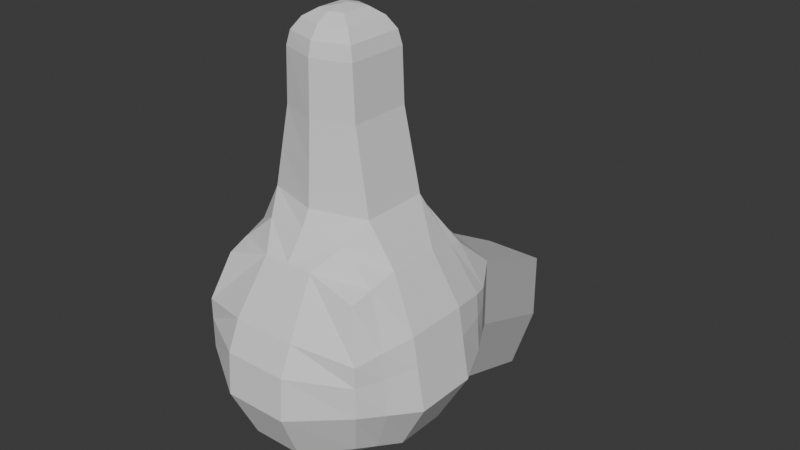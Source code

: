 # Source: WILSONNNN_.blend  (saved by Blender 4.4.32; exported with 4.5.12 LTS)
import bpy
from mathutils import Matrix  # noqa: F401  (used for matrix-valued properties, if any)

bpy.ops.wm.read_factory_settings(use_empty=True)
scene = bpy.context.scene
scene.name = 'Scene'

# ---- collections
col_collection = bpy.data.collections.new('Collection'); scene.collection.children.link(col_collection)

# ---- world
world_world = bpy.data.worlds.new('World'); scene.world = world_world
world_world.use_nodes = True; world_world.node_tree.nodes.clear()
_N = world_world.node_tree.nodes; _L = world_world.node_tree.links
n0 = _N.new('ShaderNodeOutputWorld'); n0.name = 'World Output'; n0.location = (300, 300)
n1 = _N.new('ShaderNodeBackground'); n1.name = 'Background'; n1.location = (10, 300)
n1.inputs[0].default_value = (0.05088, 0.05088, 0.05088, 1.0)
_L.new(n1.outputs[0], n0.inputs[0])
n0.is_active_output = True
world_world.color = (0.05088, 0.05088, 0.05088)
world_world.sun_shadow_jitter_overblur = 0.0

# ---- meshes
me_cube_001 = bpy.data.meshes.new('Cube.001')
me_cube_001.from_pydata([(0.7658, -0.7658, -0.6327), (0.7658, -0.7658, 0.8989), (0.7658, 0.7658, -0.6327), (0.7658, 0.7658, 0.8989), (0.7093, 0.9182, -0.7852), (0.2702, 0.8566, 1.048), (0.9556, 0.9182, 0.4033), (0.9556, 0.9182, -0.1371), (0.9182, -0.2702, -0.7852), (0.9182, 0.2702, -0.7852), (0.8206, 0.2702, 1.051), (0.8206, -0.2702, 1.051), (0.9182, -0.9182, 0.4033), (0.9182, -0.9182, -0.1371), (0.2702, -1.02, -0.7852), (0.2702, -0.7673, 1.051), (0.5664, 0.4001, 1.486), (0.5664, -0.3081, 1.486), (0.3726, 0.334, -1.092), (0.3726, -0.334, -1.092), (0.334, -1.272, -0.2395), (0.334, -1.108, 0.5057), (1.225, 0.334, -0.2395), (1.225, -0.334, -0.2395), (1.097, 0.334, 0.5057), (1.097, -0.334, 0.5057), (0.7731, 1.225, -0.2395), (0.7731, 1.225, 0.5057), (0.0, 0.9182, -0.7852), (0.0, 0.8566, 1.048), (0.0, -1.02, -0.7852), (0.0, -0.7673, 1.051), (0.0, 0.5608, 1.486), (0.0, -0.4772, 1.486), (0.0, 0.334, -1.092), (0.0, -0.334, -1.092), (0.0, -1.272, -0.2395), (0.0, -1.108, 0.5057), (0.2702, 2.555, -1.604), (0.0, 1.225, 0.5057), (0.4068, -0.2833, 2.327), (0.0, -0.4231, 2.327), (0.4068, 0.3675, 2.327), (0.0, 0.5073, 2.327), (0.9556, 0.9182, 0.1842), (0.9182, -0.9182, 0.1842), (0.334, -1.242, 0.2036), (1.149, 0.334, 0.2036), (1.149, -0.334, 0.2036), (0.7731, 1.225, 0.2036), (0.334, 2.862, -1.058), (0.0, -1.242, 0.2036), (0.7907, -0.541, 0.968), (0.8349, -0.541, -0.7019), (0.4463, -0.5167, 1.27), (0.3167, -0.7087, -1.011), (1.058, -0.6532, -0.1836), (0.9992, -0.6532, 0.4497), (0.0, -0.5707, 1.32), (0.0, -0.7087, -1.011), (1.023, -0.6532, 0.193), (0.8168, 0.6, -0.6837), (0.7841, 0.6, 0.9499), (0.392, 0.732, 1.191), (0.3045, 0.7227, -0.8879), (1.064, 0.7227, -0.1714), (1.021, 0.7227, 0.4376), (0.0, 0.732, 1.191), (0.0, 0.7227, -0.8879), (1.038, 0.7227, 0.1907), (0.7093, 0.9182, -0.7852), (0.7731, 1.225, -0.2395), (0.7731, 1.225, 0.5057), (0.0, 0.9182, -0.7852), (0.0, 1.225, 0.5057), (0.7731, 1.225, 0.2036), (0.334, 2.862, -0.3131), (0.0, 2.555, -1.604), (0.0, 2.862, -1.058), (0.0, 2.862, -0.3131), (0.334, 2.862, -0.6152), (0.0, 2.862, -0.6152), (0.3843, 0.3677, 2.872), (0.0, 0.08631, 3.246), (0.3518, 0.3463, 3.015), (0.2674, 0.2853, 3.136), (0.1438, 0.194, 3.217), (0.0, -0.002108, 3.246), (0.3843, -0.2835, 2.872), (0.1438, -0.1098, 3.217), (0.2674, -0.2011, 3.136), (0.3518, -0.2621, 3.015), (0.0, 0.08631, 3.246), (0.0, 0.4923, 2.873), (0.0, 0.2364, 3.217), (0.0, 0.3663, 3.137), (0.0, 0.4561, 3.015), (0.0, -0.4081, 2.873), (0.0, -0.002108, 3.246), (0.0, -0.3719, 3.015), (0.0, -0.2821, 3.137), (0.0, -0.1522, 3.217), (0.4866, -0.2957, 1.907), (0.0, -0.4501, 1.907), (0.4866, 0.3838, 1.907), (0.0, 0.534, 1.907)], [], [(27, 5, 3, 6), (57, 52, 1, 12), (55, 53, 0, 14), (52, 54, 15, 1), (62, 63, 16, 10), (10, 16, 17, 11), (59, 55, 14, 30), (68, 64, 18, 34), (34, 18, 19, 35), (64, 61, 9, 18), (18, 9, 8, 19), (0, 13, 20, 14), (45, 12, 21, 46), (12, 1, 15, 21), (53, 56, 13, 0), (60, 57, 12, 45), (61, 65, 22, 9), (9, 22, 23, 8), (69, 66, 24, 47), (47, 24, 25, 48), (66, 62, 10, 24), (24, 10, 11, 25), (4, 26, 7, 2), (49, 27, 6, 44), (39, 27, 72, 74), (49, 26, 71, 75), (39, 29, 5, 27), (46, 21, 37, 51), (54, 58, 31, 15), (21, 15, 31, 37), (14, 20, 36, 30), (63, 67, 32, 16), (41, 40, 88, 97), (40, 42, 82, 88), (104, 105, 43, 42), (102, 104, 42, 40), (103, 102, 40, 41), (20, 46, 51, 36), (4, 28, 73, 70), (26, 49, 44, 7), (22, 47, 48, 23), (65, 69, 47, 22), (56, 60, 45, 13), (13, 45, 46, 20), (23, 48, 60, 56), (17, 33, 58, 54), (48, 25, 57, 60), (8, 23, 56, 53), (35, 19, 55, 59), (11, 17, 54, 52), (19, 8, 53, 55), (25, 11, 52, 57), (7, 44, 69, 65), (5, 29, 67, 63), (6, 3, 62, 66), (44, 6, 66, 69), (2, 7, 65, 61), (4, 2, 61, 64), (28, 4, 64, 68), (3, 5, 63, 62), (42, 43, 93, 82), (74, 72, 76, 79), (75, 71, 50, 80), (72, 75, 80, 76), (27, 49, 75, 72), (26, 4, 70, 71), (77, 78, 50, 38), (81, 79, 76, 80), (78, 81, 80, 50), (70, 73, 77, 38), (71, 70, 38, 50), (83, 87, 89, 86), (86, 89, 90, 85), (85, 90, 91, 84), (84, 91, 88, 82), (92, 83, 86, 94), (94, 86, 85, 95), (95, 85, 84, 96), (96, 84, 82, 93), (97, 88, 91, 99), (99, 91, 90, 100), (100, 90, 89, 101), (101, 89, 87, 98), (83, 92, 98, 87), (33, 17, 102, 103), (17, 16, 104, 102), (16, 32, 105, 104)])
_uv = me_cube_001.uv_layers.new(name='UVMap')
_uv.uv.foreach_set('vector', [0.5417, 0.4167, 0.625, 0.4167, 0.625, 0.5, 0.5417, 0.5, 0.5417, 0.7122, 0.625, 0.7122, 0.625, 0.75, 0.5417, 0.75, 0.2917, 0.7122, 0.375, 0.7122, 0.375, 0.75, 0.2917, 0.75, 0.625, 0.7122, 0.7083, 0.7122, 0.7083, 0.75, 0.625, 0.75, 0.625, 0.5279, 0.7083, 0.5279, 0.7083, 0.5833, 0.625, 0.5833, 0.625, 0.5833, 0.7083, 0.5833, 0.7083, 0.6667, 0.625, 0.6667, 0.25, 0.7122, 0.2917, 0.7122, 0.2917, 0.75, 0.25, 0.75, 0.25, 0.5279, 0.2917, 0.5279, 0.2917, 0.5833, 0.25, 0.5833, 0.25, 0.5833, 0.2917, 0.5833, 0.2917, 0.6667, 0.25, 0.6667, 0.2917, 0.5279, 0.375, 0.5279, 0.375, 0.5833, 0.2917, 0.5833, 0.2917, 0.5833, 0.375, 0.5833, 0.375, 0.6667, 0.2917, 0.6667, 0.375, 0.75, 0.4583, 0.75, 0.4583, 0.8333, 0.375, 0.8333, 0.5079, 0.75, 0.5417, 0.75, 0.5417, 0.8333, 0.5079, 0.8333, 0.5417, 0.75, 0.625, 0.75, 0.625, 0.8333, 0.5417, 0.8333, 0.375, 0.7122, 0.4583, 0.7122, 0.4583, 0.75, 0.375, 0.75, 0.5079, 0.7122, 0.5417, 0.7122, 0.5417, 0.75, 0.5079, 0.75, 0.375, 0.5279, 0.4583, 0.5279, 0.4583, 0.5833, 0.375, 0.5833, 0.375, 0.5833, 0.4583, 0.5833, 0.4583, 0.6667, 0.375, 0.6667, 0.5079, 0.5279, 0.5417, 0.5279, 0.5417, 0.5833, 0.5079, 0.5833, 0.5079, 0.5833, 0.5417, 0.5833, 0.5417, 0.6667, 0.5079, 0.6667, 0.5417, 0.5279, 0.625, 0.5279, 0.625, 0.5833, 0.5417, 0.5833, 0.5417, 0.5833, 0.625, 0.5833, 0.625, 0.6667, 0.5417, 0.6667, 0.375, 0.4167, 0.4583, 0.4167, 0.4583, 0.5, 0.375, 0.5, 0.5079, 0.4167, 0.5417, 0.4167, 0.5417, 0.5, 0.5079, 0.5, 0.5417, 0.375, 0.5417, 0.4167, 0.5417, 0.4167, 0.5417, 0.375, 0.5079, 0.4167, 0.4583, 0.4167, 0.4583, 0.4167, 0.5079, 0.4167, 0.5417, 0.375, 0.625, 0.375, 0.625, 0.4167, 0.5417, 0.4167, 0.5079, 0.8333, 0.5417, 0.8333, 0.5417, 0.875, 0.5079, 0.875, 0.7083, 0.7122, 0.75, 0.7122, 0.75, 0.75, 0.7083, 0.75, 0.5417, 0.8333, 0.625, 0.8333, 0.625, 0.875, 0.5417, 0.875, 0.375, 0.8333, 0.4583, 0.8333, 0.4583, 0.875, 0.375, 0.875, 0.7083, 0.5279, 0.75, 0.5279, 0.75, 0.5833, 0.7083, 0.5833, 0.75, 0.6667, 0.7083, 0.6667, 0.7083, 0.6667, 0.75, 0.6667, 0.7083, 0.6667, 0.7083, 0.5833, 0.7083, 0.5833, 0.7083, 0.6667, 0.7083, 0.5833, 0.75, 0.5833, 0.75, 0.5833, 0.7083, 0.5833, 0.7083, 0.6667, 0.7083, 0.5833, 0.7083, 0.5833, 0.7083, 0.6667, 0.75, 0.6667, 0.7083, 0.6667, 0.7083, 0.6667, 0.75, 0.6667, 0.4583, 0.8333, 0.5079, 0.8333, 0.5079, 0.875, 0.4583, 0.875, 0.2917, 0.5, 0.25, 0.5, 0.25, 0.5, 0.2917, 0.5, 0.4583, 0.4167, 0.5079, 0.4167, 0.5079, 0.5, 0.4583, 0.5, 0.4583, 0.5833, 0.5079, 0.5833, 0.5079, 0.6667, 0.4583, 0.6667, 0.4583, 0.5279, 0.5079, 0.5279, 0.5079, 0.5833, 0.4583, 0.5833, 0.4583, 0.7122, 0.5079, 0.7122, 0.5079, 0.75, 0.4583, 0.75, 0.4583, 0.75, 0.5079, 0.75, 0.5079, 0.8333, 0.4583, 0.8333, 0.4583, 0.6667, 0.5079, 0.6667, 0.5079, 0.7122, 0.4583, 0.7122, 0.7083, 0.6667, 0.75, 0.6667, 0.75, 0.7122, 0.7083, 0.7122, 0.5079, 0.6667, 0.5417, 0.6667, 0.5417, 0.7122, 0.5079, 0.7122, 0.375, 0.6667, 0.4583, 0.6667, 0.4583, 0.7122, 0.375, 0.7122, 0.25, 0.6667, 0.2917, 0.6667, 0.2917, 0.7122, 0.25, 0.7122, 0.625, 0.6667, 0.7083, 0.6667, 0.7083, 0.7122, 0.625, 0.7122, 0.2917, 0.6667, 0.375, 0.6667, 0.375, 0.7122, 0.2917, 0.7122, 0.5417, 0.6667, 0.625, 0.6667, 0.625, 0.7122, 0.5417, 0.7122, 0.4583, 0.5, 0.5079, 0.5, 0.5079, 0.5279, 0.4583, 0.5279, 0.7083, 0.5, 0.75, 0.5, 0.75, 0.5279, 0.7083, 0.5279, 0.5417, 0.5, 0.625, 0.5, 0.625, 0.5279, 0.5417, 0.5279, 0.5079, 0.5, 0.5417, 0.5, 0.5417, 0.5279, 0.5079, 0.5279, 0.375, 0.5, 0.4583, 0.5, 0.4583, 0.5279, 0.375, 0.5279, 0.2917, 0.5, 0.375, 0.5, 0.375, 0.5279, 0.2917, 0.5279, 0.25, 0.5, 0.2917, 0.5, 0.2917, 0.5279, 0.25, 0.5279, 0.625, 0.5, 0.7083, 0.5, 0.7083, 0.5279, 0.625, 0.5279, 0.7083, 0.5833, 0.75, 0.5833, 0.75, 0.5833, 0.7083, 0.5833, 0.5417, 0.375, 0.5417, 0.4167, 0.5417, 0.4167, 0.5417, 0.375, 0.5079, 0.4167, 0.4583, 0.4167, 0.4583, 0.4167, 0.5079, 0.4167, 0.5417, 0.4167, 0.5079, 0.4167, 0.5079, 0.4167, 0.5417, 0.4167, 0.5417, 0.4167, 0.5079, 0.4167, 0.5079, 0.4167, 0.5417, 0.4167, 0.4583, 0.4167, 0.375, 0.4167, 0.375, 0.4167, 0.4583, 0.4167, 0.375, 0.375, 0.4583, 0.375, 0.4583, 0.4167, 0.375, 0.4167, 0.5079, 0.375, 0.5417, 0.375, 0.5417, 0.4167, 0.5079, 0.4167, 0.4583, 0.375, 0.5079, 0.375, 0.5079, 0.4167, 0.4583, 0.4167, 0.2917, 0.5, 0.25, 0.5, 0.25, 0.5, 0.2917, 0.5, 0.4583, 0.4167, 0.375, 0.4167, 0.375, 0.4167, 0.4583, 0.4167, 0.75, 0.6207, 0.75, 0.6293, 0.734, 0.6413, 0.734, 0.6087, 0.734, 0.6087, 0.734, 0.6413, 0.7126, 0.6614, 0.7126, 0.5886, 0.7126, 0.5886, 0.7126, 0.6614, 0.7094, 0.6653, 0.7094, 0.5847, 0.7094, 0.5847, 0.7094, 0.6653, 0.7083, 0.6667, 0.7083, 0.5833, 0.75, 0.6207, 0.75, 0.6207, 0.734, 0.6087, 0.75, 0.6063, 0.75, 0.6063, 0.734, 0.6087, 0.7126, 0.5886, 0.7468, 0.5833, 0.7468, 0.5833, 0.7126, 0.5886, 0.7094, 0.5847, 0.7491, 0.5833, 0.7491, 0.5833, 0.7094, 0.5847, 0.7083, 0.5833, 0.75, 0.5833, 0.75, 0.6667, 0.7083, 0.6667, 0.7094, 0.6653, 0.7491, 0.6667, 0.7491, 0.6667, 0.7094, 0.6653, 0.7126, 0.6614, 0.7468, 0.6667, 0.7468, 0.6667, 0.7126, 0.6614, 0.734, 0.6413, 0.75, 0.6437, 0.75, 0.6437, 0.734, 0.6413, 0.75, 0.6293, 0.75, 0.6293, 0.75, 0.6207, 0.75, 0.6207, 0.75, 0.6293, 0.75, 0.6293, 0.75, 0.6667, 0.7083, 0.6667, 0.7083, 0.6667, 0.75, 0.6667, 0.7083, 0.6667, 0.7083, 0.5833, 0.7083, 0.5833, 0.7083, 0.6667, 0.7083, 0.5833, 0.75, 0.5833, 0.75, 0.5833, 0.7083, 0.5833])
me_cube_001.update()

# ---- objects
ob_empty = bpy.data.objects.new('Empty', None)
ob_empty_001 = bpy.data.objects.new('Empty.001', None)
ob_cube = bpy.data.objects.new('Cube', me_cube_001)

# ---- transforms, parenting, visibility, modifiers, constraints
ob_empty.location = (1.713, 3.0, 0.0)
ob_empty.rotation_euler = (1.571, -0.0, -0.0)
ob_empty.empty_display_type = 'IMAGE'
ob_empty.empty_display_size = 5.0
ob_empty.use_empty_image_alpha = True
ob_empty.color = (1.0, 1.0, 1.0, 0.5)
ob_empty_001.location = (-3.016, 0.3248, 0.0)
ob_empty_001.rotation_euler = (1.571, -0.0, 1.571)
ob_empty_001.empty_display_type = 'IMAGE'
ob_empty_001.empty_display_size = 5.0
ob_empty_001.use_empty_image_alpha = True
ob_empty_001.color = (1.0, 1.0, 1.0, 0.5)
ob_cube.location = (0.0, 0.0, -0.3691)
ob_cube.scale = (0.3716, 0.3716, 0.3716)
_m = ob_cube.modifiers.new('Mirror', 'MIRROR')
_m.use_clip = True

# ---- collection membership
col_collection.objects.link(ob_empty)
col_collection.objects.link(ob_empty_001)
col_collection.objects.link(ob_cube)

# ---- scene / render settings (as saved in the file)
scene.frame_start = 1; scene.frame_end = 250; scene.frame_set(1)
scene.render.engine = 'BLENDER_EEVEE_NEXT'
bpy.context.view_layer.update()

# ---- added for rendering (the .blend has no active camera and no usable light): camera, sun
cam_auto = bpy.data.cameras.new('AutoCamera')
cam_auto.lens = 50.0
cam_auto.sensor_width = 36.0
cam_auto.clip_end = 1000.0
ob_auto_camera = bpy.data.objects.new('AutoCamera', cam_auto)
scene.collection.objects.link(ob_auto_camera)
ob_auto_camera.location = (2.34706, -2.52104, 1.81358)
ob_auto_camera.rotation_euler = (1.09748, -7.21219e-08, 0.694738)
scene.camera = ob_auto_camera
light_auto_sun = bpy.data.lights.new('AutoSun', 'SUN')
light_auto_sun.energy = 3.0
light_auto_sun.angle = 0.0523599
ob_auto_sun = bpy.data.objects.new('AutoSun', light_auto_sun)
scene.collection.objects.link(ob_auto_sun)
ob_auto_sun.rotation_euler = (0.872665, 0.174533, 0.523599)
bpy.context.view_layer.update()
